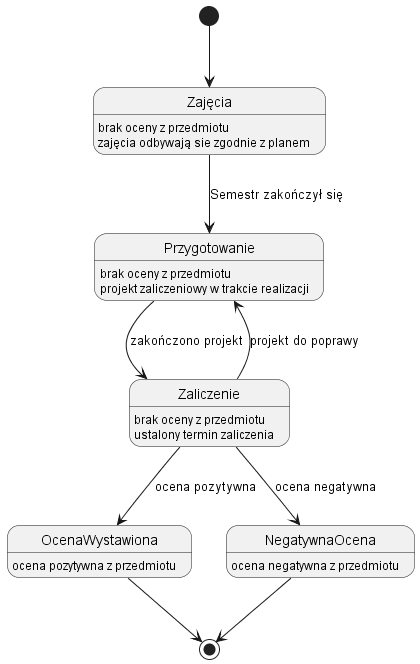

The diagram above was rendered by PlantUML. Its source (embedded in the PNG):
@startuml
[*] --> Zajęcia
Zajęcia : brak oceny z przedmiotu
Zajęcia : zajęcia odbywają sie zgodnie z planem
Zajęcia --> Przygotowanie : Semestr zakończył się
Przygotowanie : brak oceny z przedmiotu
Przygotowanie : projekt zaliczeniowy w trakcie realizacji
Przygotowanie --> Zaliczenie : zakończono projekt
Zaliczenie : brak oceny z przedmiotu
Zaliczenie : ustalony termin zaliczenia
Zaliczenie --> OcenaWystawiona : ocena pozytywna
OcenaWystawiona : ocena pozytywna z przedmiotu
OcenaWystawiona --> [*]
Zaliczenie --> Przygotowanie : projekt do poprawy
Zaliczenie --> NegatywnaOcena : ocena negatywna
NegatywnaOcena : ocena negatywna z przedmiotu
NegatywnaOcena --> [*]

@enduml